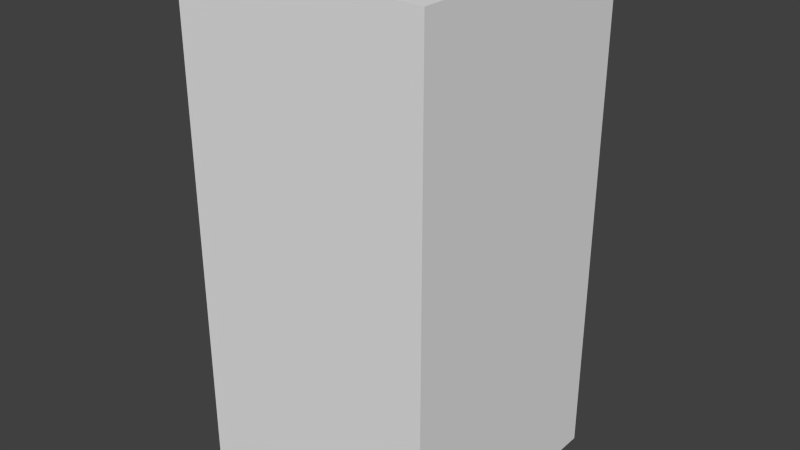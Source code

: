 # Source: brownDropFour.blend  (saved by Blender 2.68.0; exported with 4.5.12 LTS)
import bpy
from mathutils import Matrix  # noqa: F401  (used for matrix-valued properties, if any)

bpy.ops.wm.read_factory_settings(use_empty=True)
scene = bpy.context.scene
scene.name = 'Scene'

# ---- collections
col_collection_1 = bpy.data.collections.new('Collection 1'); scene.collection.children.link(col_collection_1)

# ---- world
world_world = bpy.data.worlds.new('World'); scene.world = world_world
world_world.color = (0.05088, 0.05088, 0.05088)
world_world.use_sun_shadow = False
world_world.sun_shadow_jitter_overblur = 0.0
world_world.cycles.sampling_method = 'MANUAL'
world_world.cycles.sample_map_resolution = 256

# ---- meshes
me_browndropfour = bpy.data.meshes.new('brownDropFour')
me_browndropfour.from_pydata([(-0.5, -0.5, -1.0), (-0.5, 0.5, -1.0), (0.5, 0.5, -1.0), (0.5, -0.5, -1.0), (-0.5, -0.5, 1.0), (-0.5, 0.5, 1.0), (0.5, 0.5, 1.0), (0.5, -0.5, 1.0)], [], [(4, 5, 1, 0), (5, 6, 2, 1), (6, 7, 3, 2), (7, 4, 0, 3), (0, 1, 2, 3), (7, 6, 5, 4)])
me_browndropfour.use_remesh_preserve_volume = False
me_browndropfour.use_remesh_preserve_attributes = False
me_browndropfour.use_mirror_vertex_groups = False
me_browndropfour.update()

# ---- objects
ob_browndropfour = bpy.data.objects.new('brownDropFour', me_browndropfour)

# ---- transforms, parenting, visibility, modifiers, constraints
ob_browndropfour.location = (0.0, 0.0, 0.0)
ob_browndropfour.lineart.crease_threshold = 0.0

# ---- collection membership
col_collection_1.objects.link(ob_browndropfour)

# ---- scene / render settings (as saved in the file)
scene.frame_start = 1; scene.frame_end = 250; scene.frame_set(1)
scene.render.engine = 'BLENDER_EEVEE_NEXT'
scene.render.image_settings.color_mode = 'RGB'
scene.render.image_settings.compression = 90
scene.render.resolution_percentage = 50
scene.render.dither_intensity = 0.0
scene.cycles.use_denoising = False
scene.cycles.samples = 10
scene.cycles.sampling_pattern = 'TABULATED_SOBOL'
scene.cycles.light_sampling_threshold = 0.0
scene.cycles.use_adaptive_sampling = False
scene.cycles.use_light_tree = False
scene.cycles.blur_glossy = 0.0
scene.cycles.volume_bounces = 1
scene.cycles.pixel_filter_type = 'GAUSSIAN'
scene.cycles.sample_clamp_indirect = 0.0
scene.view_settings.view_transform = 'Standard'
bpy.context.view_layer.update()

# ---- added for rendering (the .blend has no active camera and no usable light): camera, sun
cam_auto = bpy.data.cameras.new('AutoCamera')
cam_auto.lens = 50.0
cam_auto.sensor_width = 36.0
cam_auto.clip_end = 1000.0
ob_auto_camera = bpy.data.objects.new('AutoCamera', cam_auto)
scene.collection.objects.link(ob_auto_camera)
ob_auto_camera.location = (2.26633, -2.71959, 1.81306)
ob_auto_camera.rotation_euler = (1.09748, -7.21219e-08, 0.694738)
scene.camera = ob_auto_camera
light_auto_sun = bpy.data.lights.new('AutoSun', 'SUN')
light_auto_sun.energy = 3.0
light_auto_sun.angle = 0.0523599
ob_auto_sun = bpy.data.objects.new('AutoSun', light_auto_sun)
scene.collection.objects.link(ob_auto_sun)
ob_auto_sun.rotation_euler = (0.872665, 0.174533, 0.523599)
bpy.context.view_layer.update()
